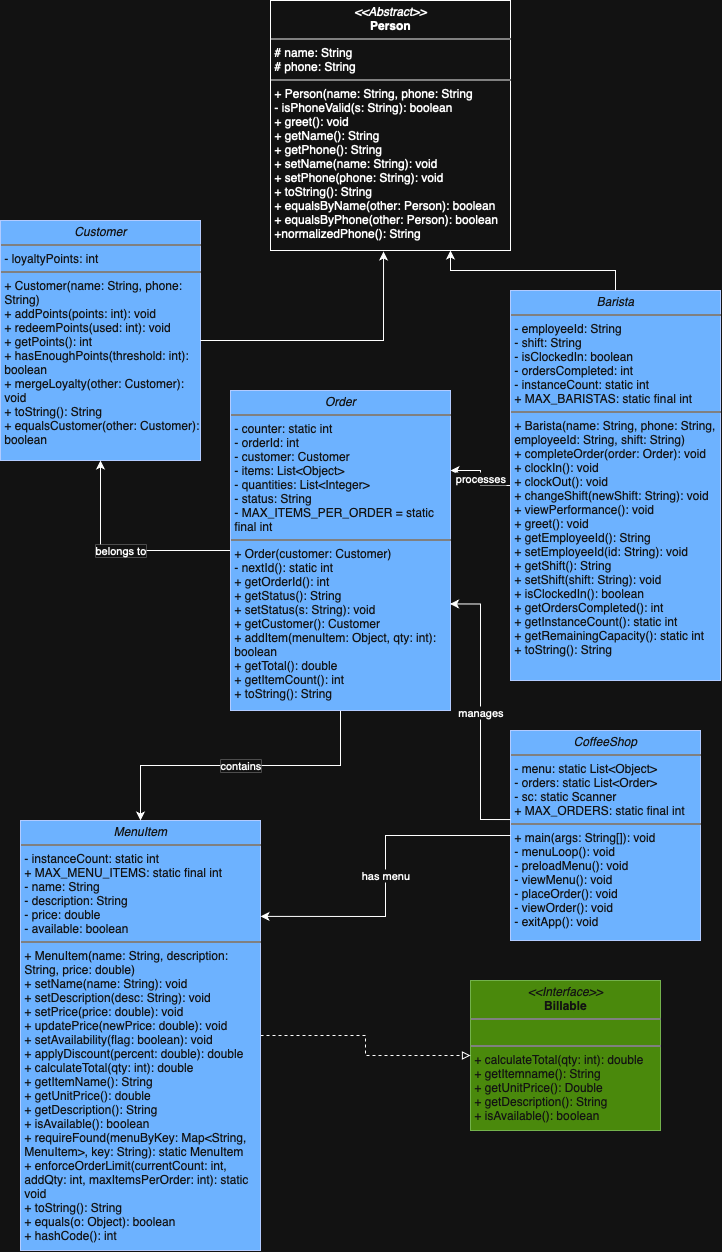

The diagram above was exported from draw.io. Its source (the exported page's mxGraphModel, read from the mxfile embedded in the PNG):
<mxGraphModel dx="1965" dy="2490" grid="1" gridSize="10" guides="1" tooltips="1" connect="1" arrows="1" fold="1" page="1" pageScale="1" pageWidth="850" pageHeight="1100" math="0" shadow="0">
  <root>
    <mxCell id="0" />
    <mxCell id="1" parent="0" />
    <mxCell id="GbaY9wbndcYEbcbpp6yW-11" value="&lt;p style=&quot;margin:0px;margin-top:4px;text-align:center;&quot;&gt;&lt;i&gt;&amp;lt;&amp;lt;Abstract&amp;gt;&amp;gt;&lt;/i&gt;&lt;br&gt;&lt;b&gt;Person&lt;/b&gt;&lt;/p&gt;&lt;hr size=&quot;1&quot; style=&quot;border-style:solid;&quot;&gt;&lt;p style=&quot;margin:0px;margin-left:4px;&quot;&gt;# name: String&lt;br&gt;# phone: String&lt;/p&gt;&lt;hr size=&quot;1&quot; style=&quot;border-style:solid;&quot;&gt;&lt;p style=&quot;margin:0px;margin-left:4px;&quot;&gt;+ Person(name: String, phone: String&lt;/p&gt;&lt;p style=&quot;margin:0px;margin-left:4px;&quot;&gt;- isPhoneValid(s: String): boolean&lt;/p&gt;&lt;p style=&quot;margin:0px;margin-left:4px;&quot;&gt;+ greet(): void&lt;/p&gt;&lt;p style=&quot;margin:0px;margin-left:4px;&quot;&gt;+ getName(): String&lt;/p&gt;&lt;p style=&quot;margin:0px;margin-left:4px;&quot;&gt;+ getPhone(): String&lt;br&gt;&lt;/p&gt;&lt;p style=&quot;margin:0px;margin-left:4px;&quot;&gt;+ setName(name: String): void&lt;/p&gt;&lt;p style=&quot;margin:0px;margin-left:4px;&quot;&gt;+ setPhone(phone: String): void&lt;/p&gt;&lt;p style=&quot;margin:0px;margin-left:4px;&quot;&gt;+ toString(): String&lt;/p&gt;&lt;p style=&quot;margin:0px;margin-left:4px;&quot;&gt;+ equalsByName(other: Person): boolean&lt;/p&gt;&lt;p style=&quot;margin:0px;margin-left:4px;&quot;&gt;+ equalsByPhone(other: Person): boolean&lt;/p&gt;&lt;p style=&quot;margin:0px;margin-left:4px;&quot;&gt;+normalizedPhone(): String&lt;/p&gt;&lt;p style=&quot;margin:0px;margin-left:4px;&quot;&gt;&lt;br&gt;&lt;/p&gt;" style="verticalAlign=top;align=left;overflow=fill;html=1;whiteSpace=wrap;" parent="1" vertex="1">
      <mxGeometry x="290" y="-280" width="240" height="250" as="geometry" />
    </mxCell>
    <mxCell id="GbaY9wbndcYEbcbpp6yW-13" value="&lt;p style=&quot;margin:0px;margin-top:4px;text-align:center;&quot;&gt;&lt;i&gt;&amp;lt;&amp;lt;Interface&amp;gt;&amp;gt;&lt;/i&gt;&lt;br&gt;&lt;b&gt;Billable&lt;/b&gt;&lt;/p&gt;&lt;hr size=&quot;1&quot; style=&quot;border-style:solid;&quot;&gt;&lt;p style=&quot;margin:0px;margin-left:4px;&quot;&gt;&lt;br&gt;&lt;/p&gt;&lt;hr size=&quot;1&quot; style=&quot;border-style:solid;&quot;&gt;&lt;p style=&quot;margin:0px;margin-left:4px;&quot;&gt;+ calculateTotal(qty: int): double&lt;/p&gt;&lt;p style=&quot;margin:0px;margin-left:4px;&quot;&gt;+ getItemname(): String&lt;/p&gt;&lt;p style=&quot;margin:0px;margin-left:4px;&quot;&gt;+ getUnitPrice(): Double&lt;/p&gt;&lt;p style=&quot;margin:0px;margin-left:4px;&quot;&gt;+ getDescription(): String&lt;/p&gt;&lt;p style=&quot;margin:0px;margin-left:4px;&quot;&gt;+ isAvailable(): boolean&lt;/p&gt;" style="verticalAlign=top;align=left;overflow=fill;html=1;whiteSpace=wrap;fillColor=#60a917;fontColor=#ffffff;strokeColor=#2D7600;" parent="1" vertex="1">
      <mxGeometry x="490" y="700" width="190" height="150" as="geometry" />
    </mxCell>
    <mxCell id="0avaAvp1oe1qQgjwbS3X-9" style="edgeStyle=orthogonalEdgeStyle;rounded=0;orthogonalLoop=1;jettySize=auto;html=1;entryX=0;entryY=0.5;entryDx=0;entryDy=0;dashed=1;endArrow=block;endFill=0;" edge="1" parent="1" source="GbaY9wbndcYEbcbpp6yW-14" target="GbaY9wbndcYEbcbpp6yW-13">
      <mxGeometry relative="1" as="geometry" />
    </mxCell>
    <mxCell id="GbaY9wbndcYEbcbpp6yW-14" value="&lt;p style=&quot;margin:0px;margin-top:4px;text-align:center;&quot;&gt;&lt;i&gt;MenuItem&lt;/i&gt;&lt;/p&gt;&lt;hr size=&quot;1&quot; style=&quot;border-style:solid;&quot;&gt;&lt;p style=&quot;margin:0px;margin-left:4px;&quot;&gt;- instanceCount: static int&lt;/p&gt;&lt;p style=&quot;margin:0px;margin-left:4px;&quot;&gt;+ MAX_MENU_ITEMS: static final int&lt;/p&gt;&lt;p style=&quot;margin:0px;margin-left:4px;&quot;&gt;- name: String&lt;/p&gt;&lt;p style=&quot;margin:0px;margin-left:4px;&quot;&gt;- description: String&lt;/p&gt;&lt;p style=&quot;margin:0px;margin-left:4px;&quot;&gt;- price: double&lt;/p&gt;&lt;p style=&quot;margin:0px;margin-left:4px;&quot;&gt;- available: boolean&lt;/p&gt;&lt;hr size=&quot;1&quot; style=&quot;border-style:solid;&quot;&gt;&lt;p style=&quot;margin:0px;margin-left:4px;&quot;&gt;+ MenuItem(name: String, description: String, price: double)&lt;/p&gt;&lt;p style=&quot;margin:0px;margin-left:4px;&quot;&gt;+ setName(name: String): void&lt;/p&gt;&lt;p style=&quot;margin:0px;margin-left:4px;&quot;&gt;+ setDescription(desc: String): void&lt;/p&gt;&lt;p style=&quot;margin:0px;margin-left:4px;&quot;&gt;+ setPrice(price: double): void&lt;/p&gt;&lt;p style=&quot;margin:0px;margin-left:4px;&quot;&gt;+ updatePrice(newPrice: double): void&lt;/p&gt;&lt;p style=&quot;margin:0px;margin-left:4px;&quot;&gt;+ setAvailability(flag: boolean): void&lt;/p&gt;&lt;p style=&quot;margin:0px;margin-left:4px;&quot;&gt;+ applyDiscount(percent: double): double&lt;/p&gt;&lt;p style=&quot;margin:0px;margin-left:4px;&quot;&gt;+ calculateTotal(qty: int): double&lt;/p&gt;&lt;p style=&quot;margin:0px;margin-left:4px;&quot;&gt;+ getItemName(): String&lt;/p&gt;&lt;p style=&quot;margin:0px;margin-left:4px;&quot;&gt;+ getUnitPrice(): double&lt;/p&gt;&lt;p style=&quot;margin:0px;margin-left:4px;&quot;&gt;+ getDescription(): String&lt;/p&gt;&lt;p style=&quot;margin:0px;margin-left:4px;&quot;&gt;+ isAvailable(): boolean&lt;/p&gt;&lt;p style=&quot;margin:0px;margin-left:4px;&quot;&gt;+ requireFound(menuByKey: Map&amp;lt;String, MenuItem&amp;gt;, key: String): static MenuItem&lt;/p&gt;&lt;p style=&quot;margin:0px;margin-left:4px;&quot;&gt;+ enforceOrderLimit(currentCount: int, addQty: int, maxItemsPerOrder: int): static void&lt;/p&gt;&lt;p style=&quot;margin:0px;margin-left:4px;&quot;&gt;+ toString(): String&lt;/p&gt;&lt;p style=&quot;margin:0px;margin-left:4px;&quot;&gt;+ equals(o: Object): boolean&lt;/p&gt;&lt;p style=&quot;margin:0px;margin-left:4px;&quot;&gt;+ hashCode(): int&lt;/p&gt;&lt;p style=&quot;margin:0px;margin-left:4px;&quot;&gt;&lt;br&gt;&lt;/p&gt;" style="verticalAlign=top;align=left;overflow=fill;html=1;whiteSpace=wrap;fillColor=#0050ef;fontColor=#ffffff;strokeColor=#001DBC;" parent="1" vertex="1">
      <mxGeometry x="40" y="540" width="240" height="430" as="geometry" />
    </mxCell>
    <mxCell id="GbaY9wbndcYEbcbpp6yW-17" value="&lt;p style=&quot;margin:0px;margin-top:4px;text-align:center;&quot;&gt;&lt;i&gt;Customer&lt;/i&gt;&lt;/p&gt;&lt;hr size=&quot;1&quot; style=&quot;border-style:solid;&quot;&gt;&lt;p style=&quot;margin:0px;margin-left:4px;&quot;&gt;- loyaltyPoints: int&lt;/p&gt;&lt;hr size=&quot;1&quot; style=&quot;border-style:solid;&quot;&gt;&lt;p style=&quot;margin:0px;margin-left:4px;&quot;&gt;+ Customer(name: String, phone: String)&lt;/p&gt;&lt;p style=&quot;margin:0px;margin-left:4px;&quot;&gt;+ addPoints(points: int): void&lt;/p&gt;&lt;p style=&quot;margin:0px;margin-left:4px;&quot;&gt;+ redeemPoints(used: int): void&lt;/p&gt;&lt;p style=&quot;margin:0px;margin-left:4px;&quot;&gt;+ getPoints(): int&lt;/p&gt;&lt;p style=&quot;margin:0px;margin-left:4px;&quot;&gt;+ hasEnoughPoints(threshold: int): boolean&lt;/p&gt;&lt;p style=&quot;margin:0px;margin-left:4px;&quot;&gt;+ mergeLoyalty(other: Customer): void&lt;/p&gt;&lt;p style=&quot;margin:0px;margin-left:4px;&quot;&gt;+ toString(): String&lt;/p&gt;&lt;p style=&quot;margin:0px;margin-left:4px;&quot;&gt;+ equalsCustomer(other: Customer): boolean&lt;/p&gt;&lt;p style=&quot;margin:0px;margin-left:4px;&quot;&gt;&lt;br&gt;&lt;/p&gt;" style="verticalAlign=top;align=left;overflow=fill;html=1;whiteSpace=wrap;fillColor=#0050ef;fontColor=#ffffff;strokeColor=#001DBC;" parent="1" vertex="1">
      <mxGeometry x="20" y="-60" width="200" height="240" as="geometry" />
    </mxCell>
    <mxCell id="0avaAvp1oe1qQgjwbS3X-18" value="processes" style="edgeStyle=orthogonalEdgeStyle;rounded=0;orthogonalLoop=1;jettySize=auto;html=1;entryX=1;entryY=0.25;entryDx=0;entryDy=0;" edge="1" parent="1" source="GbaY9wbndcYEbcbpp6yW-19" target="GbaY9wbndcYEbcbpp6yW-21">
      <mxGeometry relative="1" as="geometry" />
    </mxCell>
    <mxCell id="0avaAvp1oe1qQgjwbS3X-19" style="edgeStyle=orthogonalEdgeStyle;rounded=0;orthogonalLoop=1;jettySize=auto;html=1;entryX=0.75;entryY=1;entryDx=0;entryDy=0;" edge="1" parent="1" source="GbaY9wbndcYEbcbpp6yW-19" target="GbaY9wbndcYEbcbpp6yW-11">
      <mxGeometry relative="1" as="geometry" />
    </mxCell>
    <mxCell id="GbaY9wbndcYEbcbpp6yW-19" value="&lt;p style=&quot;margin:0px;margin-top:4px;text-align:center;&quot;&gt;&lt;i&gt;Barista&lt;/i&gt;&lt;/p&gt;&lt;hr size=&quot;1&quot; style=&quot;border-style:solid;&quot;&gt;&lt;p style=&quot;margin:0px;margin-left:4px;&quot;&gt;- employeeId: String&lt;/p&gt;&lt;p style=&quot;margin:0px;margin-left:4px;&quot;&gt;- shift: String&lt;/p&gt;&lt;p style=&quot;margin:0px;margin-left:4px;&quot;&gt;- isClockedIn: boolean&lt;/p&gt;&lt;p style=&quot;margin:0px;margin-left:4px;&quot;&gt;- ordersCompleted: int&lt;/p&gt;&lt;p style=&quot;margin:0px;margin-left:4px;&quot;&gt;- instanceCount: static int&lt;/p&gt;&lt;p style=&quot;margin:0px;margin-left:4px;&quot;&gt;+ MAX_BARISTAS: static final int&lt;/p&gt;&lt;hr size=&quot;1&quot; style=&quot;border-style:solid;&quot;&gt;&lt;p style=&quot;margin:0px;margin-left:4px;&quot;&gt;+ Barista(name: String, phone: String, employeeId: String, shift: String)&lt;/p&gt;&lt;p style=&quot;margin:0px;margin-left:4px;&quot;&gt;+ completeOrder(order: Order): void&lt;/p&gt;&lt;p style=&quot;margin:0px;margin-left:4px;&quot;&gt;+ clockIn(): void&lt;/p&gt;&lt;p style=&quot;margin:0px;margin-left:4px;&quot;&gt;+ clockOut(): void&lt;/p&gt;&lt;p style=&quot;margin:0px;margin-left:4px;&quot;&gt;+ changeShift(newShift: String): void&lt;/p&gt;&lt;p style=&quot;margin:0px;margin-left:4px;&quot;&gt;+ viewPerformance(): void&lt;/p&gt;&lt;p style=&quot;margin:0px;margin-left:4px;&quot;&gt;+ greet(): void&lt;/p&gt;&lt;p style=&quot;margin:0px;margin-left:4px;&quot;&gt;+ getEmployeeId(): String&lt;/p&gt;&lt;p style=&quot;margin:0px;margin-left:4px;&quot;&gt;+ setEmployeeId(id: String): void&lt;/p&gt;&lt;p style=&quot;margin:0px;margin-left:4px;&quot;&gt;+ getShift(): String&lt;/p&gt;&lt;p style=&quot;margin:0px;margin-left:4px;&quot;&gt;+ setShift(shift: String): void&lt;/p&gt;&lt;p style=&quot;margin:0px;margin-left:4px;&quot;&gt;+ isClockedIn(): boolean&lt;/p&gt;&lt;p style=&quot;margin:0px;margin-left:4px;&quot;&gt;+ getOrdersCompleted(): int&lt;/p&gt;&lt;p style=&quot;margin:0px;margin-left:4px;&quot;&gt;+ getInstanceCount(): static int&lt;/p&gt;&lt;p style=&quot;margin:0px;margin-left:4px;&quot;&gt;+ getRemainingCapacity(): static int&lt;/p&gt;&lt;p style=&quot;margin:0px;margin-left:4px;&quot;&gt;+ toString(): String&lt;/p&gt;&lt;p style=&quot;margin:0px;margin-left:4px;&quot;&gt;&lt;br&gt;&lt;/p&gt;" style="verticalAlign=top;align=left;overflow=fill;html=1;whiteSpace=wrap;fillColor=#0050ef;fontColor=#ffffff;strokeColor=#001DBC;" parent="1" vertex="1">
      <mxGeometry x="530" y="10" width="210" height="390" as="geometry" />
    </mxCell>
    <mxCell id="0avaAvp1oe1qQgjwbS3X-16" value="contains" style="edgeStyle=orthogonalEdgeStyle;rounded=0;orthogonalLoop=1;jettySize=auto;html=1;entryX=0.5;entryY=0;entryDx=0;entryDy=0;" edge="1" parent="1" source="GbaY9wbndcYEbcbpp6yW-21" target="GbaY9wbndcYEbcbpp6yW-14">
      <mxGeometry relative="1" as="geometry" />
    </mxCell>
    <mxCell id="0avaAvp1oe1qQgjwbS3X-17" value="belongs to" style="edgeStyle=orthogonalEdgeStyle;rounded=0;orthogonalLoop=1;jettySize=auto;html=1;entryX=0.5;entryY=1;entryDx=0;entryDy=0;" edge="1" parent="1" source="GbaY9wbndcYEbcbpp6yW-21" target="GbaY9wbndcYEbcbpp6yW-17">
      <mxGeometry relative="1" as="geometry" />
    </mxCell>
    <mxCell id="GbaY9wbndcYEbcbpp6yW-21" value="&lt;p style=&quot;margin:0px;margin-top:4px;text-align:center;&quot;&gt;&lt;i&gt;Order&lt;/i&gt;&lt;/p&gt;&lt;hr size=&quot;1&quot; style=&quot;border-style:solid;&quot;&gt;&lt;p style=&quot;margin:0px;margin-left:4px;&quot;&gt;- counter: static int&lt;/p&gt;&lt;p style=&quot;margin:0px;margin-left:4px;&quot;&gt;- orderId: int&lt;/p&gt;&lt;p style=&quot;margin:0px;margin-left:4px;&quot;&gt;- customer: Customer&lt;/p&gt;&lt;p style=&quot;margin:0px;margin-left:4px;&quot;&gt;- items: List&amp;lt;Object&amp;gt;&lt;/p&gt;&lt;p style=&quot;margin:0px;margin-left:4px;&quot;&gt;- quantities: List&amp;lt;Integer&amp;gt;&lt;/p&gt;&lt;p style=&quot;margin:0px;margin-left:4px;&quot;&gt;- status: String&lt;/p&gt;&lt;p style=&quot;margin:0px;margin-left:4px;&quot;&gt;- MAX_ITEMS_PER_ORDER = static final int&lt;/p&gt;&lt;hr size=&quot;1&quot; style=&quot;border-style:solid;&quot;&gt;&lt;p style=&quot;margin:0px;margin-left:4px;&quot;&gt;+ Order(customer: Customer)&lt;/p&gt;&lt;p style=&quot;margin:0px;margin-left:4px;&quot;&gt;- nextId(): static int&lt;/p&gt;&lt;p style=&quot;margin:0px;margin-left:4px;&quot;&gt;+ getOrderId(): int&lt;/p&gt;&lt;p style=&quot;margin:0px;margin-left:4px;&quot;&gt;+ getStatus(): String&lt;/p&gt;&lt;p style=&quot;margin:0px;margin-left:4px;&quot;&gt;+ setStatus(s: String): void&lt;/p&gt;&lt;p style=&quot;margin:0px;margin-left:4px;&quot;&gt;+ getCustomer(): Customer&lt;/p&gt;&lt;p style=&quot;margin:0px;margin-left:4px;&quot;&gt;+ addItem(menuItem: Object, qty: int): boolean&lt;/p&gt;&lt;p style=&quot;margin:0px;margin-left:4px;&quot;&gt;+ getTotal(): double&lt;/p&gt;&lt;p style=&quot;margin:0px;margin-left:4px;&quot;&gt;+ getItemCount(): int&lt;/p&gt;&lt;p style=&quot;margin:0px;margin-left:4px;&quot;&gt;+ toString(): String&lt;/p&gt;&lt;p style=&quot;margin:0px;margin-left:4px;&quot;&gt;&lt;br&gt;&lt;/p&gt;" style="verticalAlign=top;align=left;overflow=fill;html=1;whiteSpace=wrap;fillColor=#0050ef;fontColor=#ffffff;strokeColor=#001DBC;" parent="1" vertex="1">
      <mxGeometry x="250" y="110" width="220" height="320" as="geometry" />
    </mxCell>
    <mxCell id="0avaAvp1oe1qQgjwbS3X-1" value="&lt;p style=&quot;margin:0px;margin-top:4px;text-align:center;&quot;&gt;&lt;i&gt;CoffeeShop&lt;/i&gt;&lt;/p&gt;&lt;hr size=&quot;1&quot; style=&quot;border-style:solid;&quot;&gt;&lt;p style=&quot;margin:0px;margin-left:4px;&quot;&gt;- menu: static List&amp;lt;Object&amp;gt;&lt;/p&gt;&lt;p style=&quot;margin:0px;margin-left:4px;&quot;&gt;- orders: static List&amp;lt;Order&amp;gt;&lt;/p&gt;&lt;p style=&quot;margin:0px;margin-left:4px;&quot;&gt;- sc: static Scanner&lt;/p&gt;&lt;p style=&quot;margin:0px;margin-left:4px;&quot;&gt;+ MAX_ORDERS: static final int&lt;/p&gt;&lt;hr size=&quot;1&quot; style=&quot;border-style:solid;&quot;&gt;&lt;p style=&quot;margin:0px;margin-left:4px;&quot;&gt;+ main(args: String[]): void&lt;/p&gt;&lt;p style=&quot;margin:0px;margin-left:4px;&quot;&gt;- menuLoop(): void&lt;/p&gt;&lt;p style=&quot;margin:0px;margin-left:4px;&quot;&gt;- preloadMenu(): void&lt;/p&gt;&lt;p style=&quot;margin:0px;margin-left:4px;&quot;&gt;- viewMenu(): void&lt;/p&gt;&lt;p style=&quot;margin:0px;margin-left:4px;&quot;&gt;- placeOrder(): void&lt;/p&gt;&lt;p style=&quot;margin:0px;margin-left:4px;&quot;&gt;- viewOrder(): void&lt;/p&gt;&lt;p style=&quot;margin:0px;margin-left:4px;&quot;&gt;- exitApp(): void&lt;/p&gt;&lt;p style=&quot;margin:0px;margin-left:4px;&quot;&gt;&lt;br&gt;&lt;/p&gt;" style="verticalAlign=top;align=left;overflow=fill;html=1;whiteSpace=wrap;fillColor=#0050ef;fontColor=#ffffff;strokeColor=#001DBC;" vertex="1" parent="1">
      <mxGeometry x="530" y="450" width="190" height="210" as="geometry" />
    </mxCell>
    <mxCell id="0avaAvp1oe1qQgjwbS3X-7" style="edgeStyle=orthogonalEdgeStyle;rounded=0;orthogonalLoop=1;jettySize=auto;html=1;entryX=0.471;entryY=1.004;entryDx=0;entryDy=0;entryPerimeter=0;" edge="1" parent="1" source="GbaY9wbndcYEbcbpp6yW-17" target="GbaY9wbndcYEbcbpp6yW-11">
      <mxGeometry relative="1" as="geometry" />
    </mxCell>
    <mxCell id="0avaAvp1oe1qQgjwbS3X-13" value="manages" style="edgeStyle=orthogonalEdgeStyle;rounded=0;orthogonalLoop=1;jettySize=auto;html=1;exitX=0;exitY=0.424;exitDx=0;exitDy=0;exitPerimeter=0;entryX=0.998;entryY=0.667;entryDx=0;entryDy=0;entryPerimeter=0;" edge="1" parent="1" source="0avaAvp1oe1qQgjwbS3X-1" target="GbaY9wbndcYEbcbpp6yW-21">
      <mxGeometry relative="1" as="geometry">
        <mxPoint x="362.93" y="541.0000000000001" as="sourcePoint" />
        <mxPoint x="250" y="540" as="targetPoint" />
      </mxGeometry>
    </mxCell>
    <mxCell id="0avaAvp1oe1qQgjwbS3X-15" value="has menu" style="edgeStyle=orthogonalEdgeStyle;rounded=0;orthogonalLoop=1;jettySize=auto;html=1;entryX=1;entryY=0.223;entryDx=0;entryDy=0;entryPerimeter=0;" edge="1" parent="1" source="0avaAvp1oe1qQgjwbS3X-1" target="GbaY9wbndcYEbcbpp6yW-14">
      <mxGeometry relative="1" as="geometry" />
    </mxCell>
  </root>
</mxGraphModel>